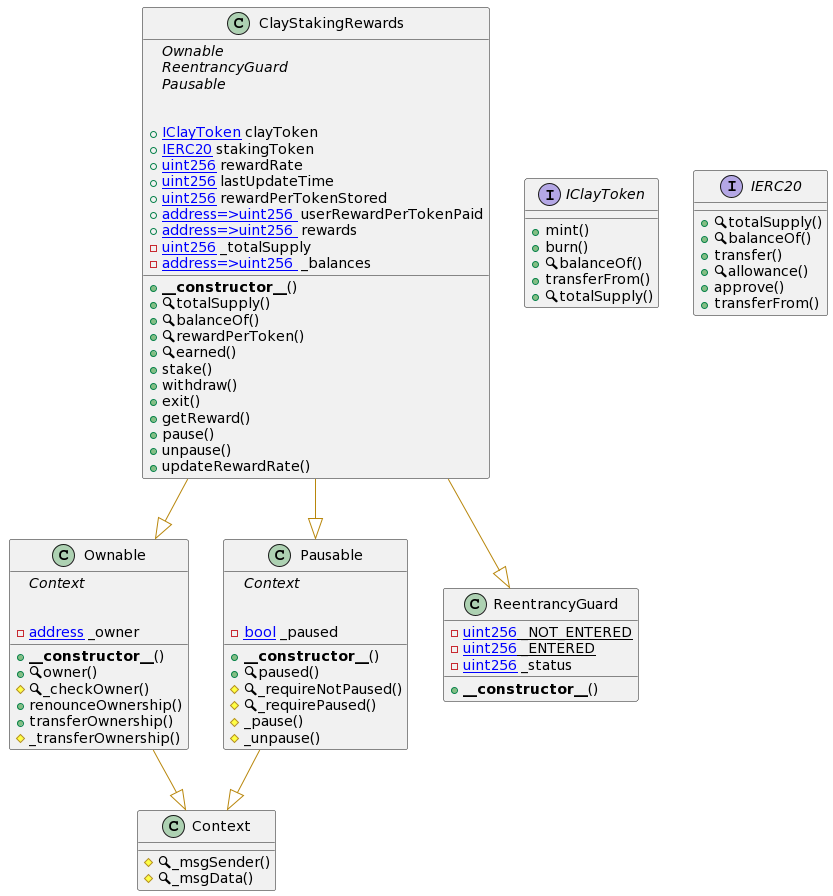

The diagram above was rendered by PlantUML. Its source (embedded in the PNG):
@startuml
' -- generated by: https://marketplace.visualstudio.com/items?itemName=tintinweb.solidity-visual-auditor
'
' -- for auto-render install: https://marketplace.visualstudio.com/items?itemName=jebbs.plantuml
' -- options --



' -- classes --


class Context {
    ' -- inheritance --

    ' -- usingFor --

    ' -- vars --

    ' -- methods --
	#🔍_msgSender()
	#🔍_msgData()

}


interface IClayToken {
    ' -- inheritance --

    ' -- usingFor --

    ' -- vars --

    ' -- methods --
	+mint()
	+burn()
	+🔍balanceOf()
	+transferFrom()
	+🔍totalSupply()

}


class Ownable {
    ' -- inheritance --
	{abstract}Context

    ' -- usingFor --

    ' -- vars --
	-[[address]] _owner

    ' -- methods --
	+**__constructor__**()
	+🔍owner()
	#🔍_checkOwner()
	+renounceOwnership()
	+transferOwnership()
	#_transferOwnership()

}


class Pausable {
    ' -- inheritance --
	{abstract}Context

    ' -- usingFor --

    ' -- vars --
	-[[bool]] _paused

    ' -- methods --
	+**__constructor__**()
	+🔍paused()
	#🔍_requireNotPaused()
	#🔍_requirePaused()
	#_pause()
	#_unpause()

}


class ReentrancyGuard {
    ' -- inheritance --

    ' -- usingFor --

    ' -- vars --
	-{static}[[uint256]] _NOT_ENTERED
	-{static}[[uint256]] _ENTERED
	-[[uint256]] _status

    ' -- methods --
	+**__constructor__**()

}


interface IERC20 {
    ' -- inheritance --

    ' -- usingFor --

    ' -- vars --

    ' -- methods --
	+🔍totalSupply()
	+🔍balanceOf()
	+transfer()
	+🔍allowance()
	+approve()
	+transferFrom()

}


class ClayStakingRewards {
    ' -- inheritance --
	{abstract}Ownable
	{abstract}ReentrancyGuard
	{abstract}Pausable

    ' -- usingFor --

    ' -- vars --
	+[[IClayToken]] clayToken
	+[[IERC20]] stakingToken
	+[[uint256]] rewardRate
	+[[uint256]] lastUpdateTime
	+[[uint256]] rewardPerTokenStored
	+[[mapping address=>uint256 ]] userRewardPerTokenPaid
	+[[mapping address=>uint256 ]] rewards
	-[[uint256]] _totalSupply
	-[[mapping address=>uint256 ]] _balances

    ' -- methods --
	+**__constructor__**()
	+🔍totalSupply()
	+🔍balanceOf()
	+🔍rewardPerToken()
	+🔍earned()
	+stake()
	+withdraw()
	+exit()
	+getReward()
	+pause()
	+unpause()
	+updateRewardRate()

}
' -- inheritance / usingFor --
Ownable --[#DarkGoldenRod]|> Context
Pausable --[#DarkGoldenRod]|> Context
ClayStakingRewards --[#DarkGoldenRod]|> Ownable
ClayStakingRewards --[#DarkGoldenRod]|> ReentrancyGuard
ClayStakingRewards --[#DarkGoldenRod]|> Pausable
@enduml